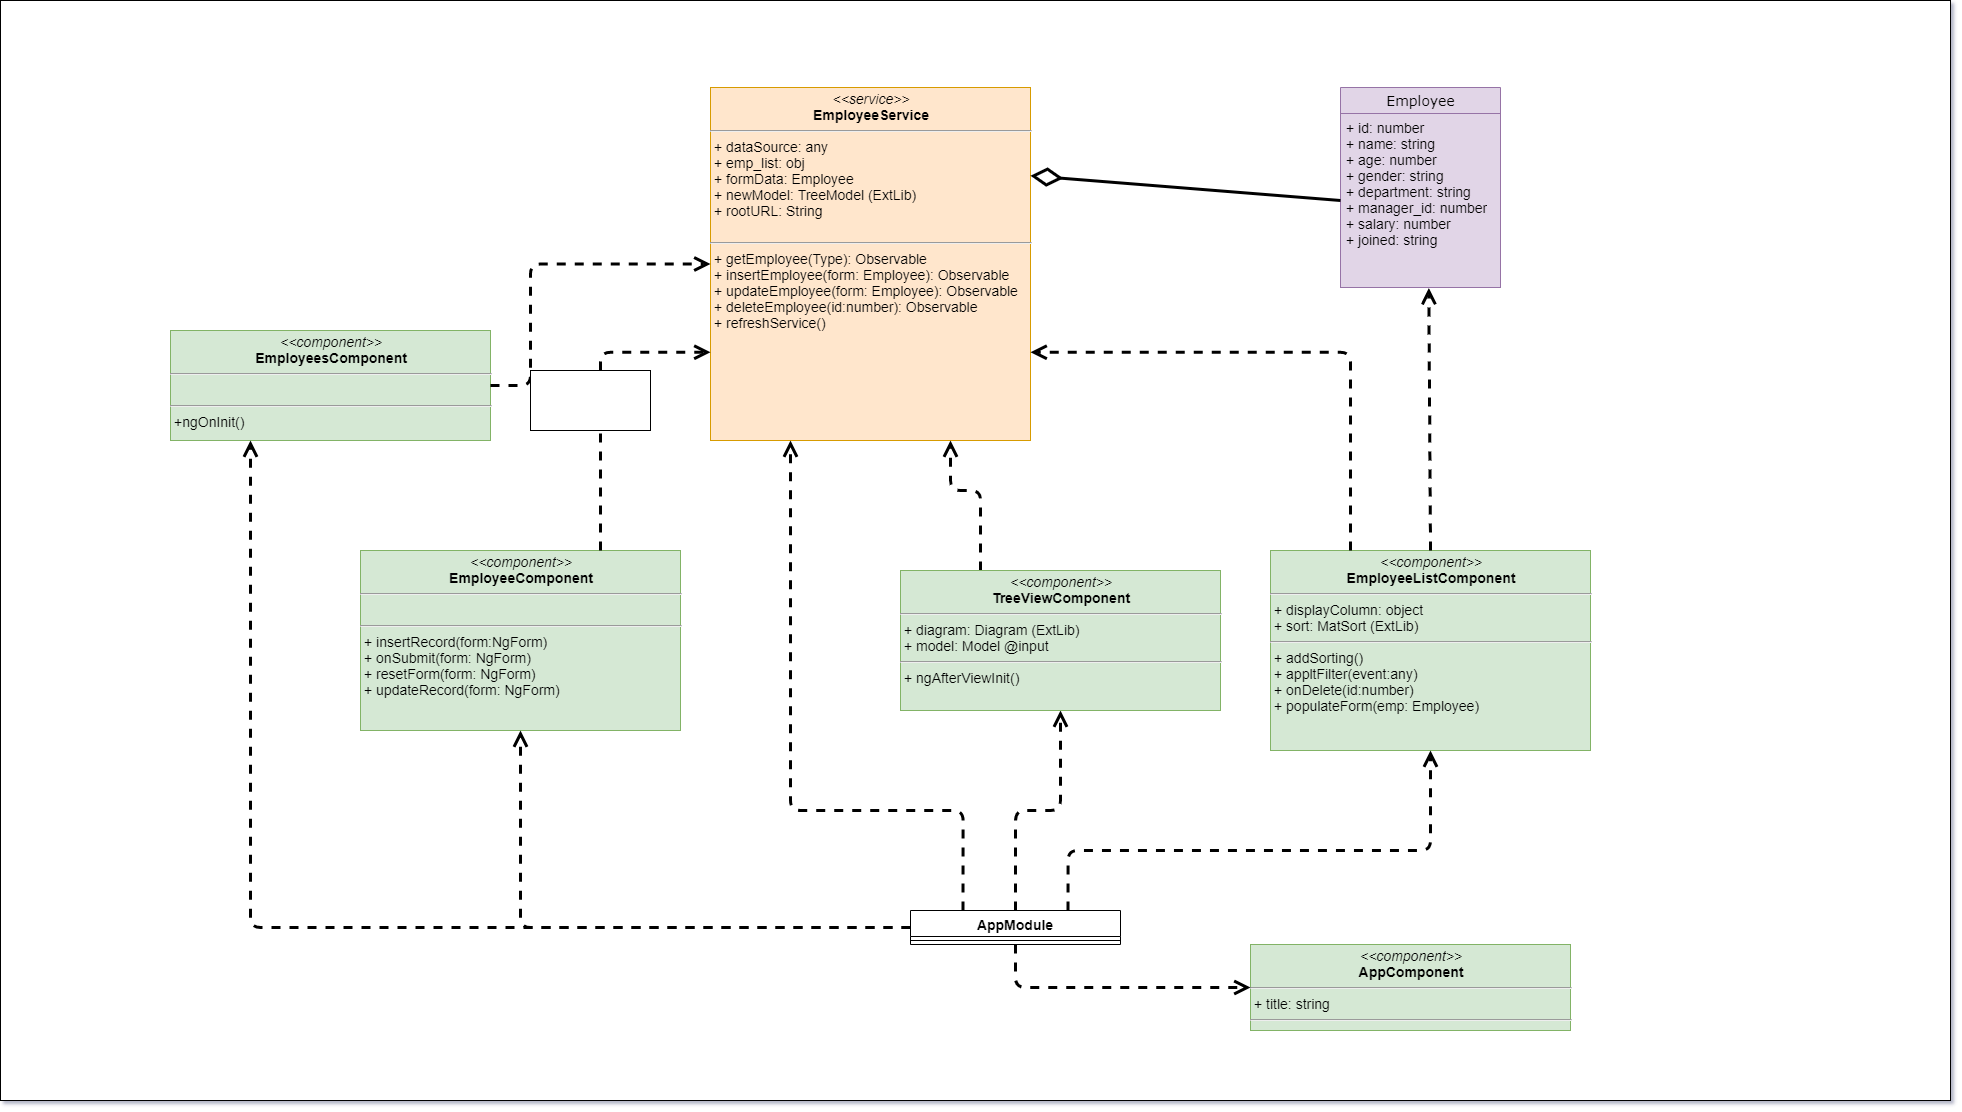

The diagram above was exported from draw.io. Its source (the exported page's mxGraphModel, read from the mxfile embedded in the PNG):
<mxGraphModel dx="3694" dy="1608" grid="1" gridSize="10" guides="1" tooltips="1" connect="1" arrows="1" fold="1" page="1" pageScale="1" pageWidth="850" pageHeight="1100" background="#ffffff" math="0" shadow="0">
  <root>
    <mxCell id="0" />
    <mxCell id="1" parent="0" />
    <mxCell id="uAojLHpwi5YyZHfA9E-h-33" value="" style="rounded=0;whiteSpace=wrap;html=1;fontSize=14;" vertex="1" parent="1">
      <mxGeometry x="-610" y="20" width="1950" height="1100" as="geometry" />
    </mxCell>
    <mxCell id="5d2195bd80daf111-18" value="&lt;p style=&quot;margin: 4px 0px 0px; text-align: center; font-size: 14px;&quot;&gt;&lt;i style=&quot;font-size: 14px;&quot;&gt;&amp;lt;&amp;lt;service&amp;gt;&amp;gt;&lt;/i&gt;&lt;br style=&quot;font-size: 14px;&quot;&gt;&lt;b style=&quot;font-size: 14px;&quot;&gt;EmployeeService&lt;/b&gt;&lt;/p&gt;&lt;hr style=&quot;font-size: 14px;&quot;&gt;&lt;p style=&quot;margin: 0px 0px 0px 4px; font-size: 14px;&quot;&gt;+ dataSource: any&lt;br style=&quot;font-size: 14px;&quot;&gt;+ emp_list: obj&lt;/p&gt;&lt;p style=&quot;margin: 0px 0px 0px 4px; font-size: 14px;&quot;&gt;+ formData: Employee&lt;/p&gt;&lt;p style=&quot;margin: 0px 0px 0px 4px; font-size: 14px;&quot;&gt;+ newModel: TreeModel (ExtLib)&lt;br style=&quot;font-size: 14px;&quot;&gt;+ rootURL: String&lt;br style=&quot;font-size: 14px;&quot;&gt;&lt;/p&gt;&lt;p style=&quot;margin: 0px 0px 0px 4px; font-size: 14px;&quot;&gt;&lt;br style=&quot;font-size: 14px;&quot;&gt;&lt;/p&gt;&lt;hr style=&quot;font-size: 14px;&quot;&gt;&lt;p style=&quot;margin: 0px 0px 0px 4px; font-size: 14px;&quot;&gt;+ getEmployee(Type): Observable&lt;br style=&quot;font-size: 14px;&quot;&gt;+ insertEmployee(form: Employee): Observable&lt;/p&gt;&lt;p style=&quot;margin: 0px 0px 0px 4px; font-size: 14px;&quot;&gt;+ updateEmployee(form: Employee): Observable&lt;br style=&quot;font-size: 14px;&quot;&gt;&lt;/p&gt;&lt;p style=&quot;margin: 0px 0px 0px 4px; font-size: 14px;&quot;&gt;+ deleteEmployee(id:number): Observable&lt;br style=&quot;font-size: 14px;&quot;&gt;&lt;/p&gt;&lt;p style=&quot;margin: 0px 0px 0px 4px; font-size: 14px;&quot;&gt;+ refreshService()&lt;/p&gt;&lt;p style=&quot;margin: 0px 0px 0px 4px; font-size: 14px;&quot;&gt;&lt;br style=&quot;font-size: 14px;&quot;&gt;&lt;/p&gt;" style="verticalAlign=top;align=left;overflow=fill;fontSize=14;fontFamily=Helvetica;html=1;rounded=0;shadow=0;comic=0;labelBackgroundColor=none;strokeWidth=1;fillColor=#ffe6cc;strokeColor=#d79b00;" parent="1" vertex="1">
      <mxGeometry x="100" y="107" width="320" height="353" as="geometry" />
    </mxCell>
    <mxCell id="uAojLHpwi5YyZHfA9E-h-4" value="&lt;p style=&quot;margin: 4px 0px 0px; text-align: center; font-size: 14px;&quot;&gt;&lt;i style=&quot;font-size: 14px;&quot;&gt;&amp;lt;&amp;lt;component&amp;gt;&amp;gt;&lt;/i&gt;&lt;br style=&quot;font-size: 14px;&quot;&gt;&lt;b style=&quot;font-size: 14px;&quot;&gt;EmployeeComponent&lt;/b&gt;&lt;/p&gt;&lt;hr style=&quot;font-size: 14px;&quot;&gt;&lt;p style=&quot;margin: 0px 0px 0px 4px; font-size: 14px;&quot;&gt;&lt;br style=&quot;font-size: 14px;&quot;&gt;&lt;/p&gt;&lt;hr style=&quot;font-size: 14px;&quot;&gt;&lt;p style=&quot;margin: 0px 0px 0px 4px; font-size: 14px;&quot;&gt;+ insertRecord(form:NgForm)&lt;br style=&quot;font-size: 14px;&quot;&gt;+ onSubmit(form: NgForm)&lt;/p&gt;&lt;p style=&quot;margin: 0px 0px 0px 4px; font-size: 14px;&quot;&gt;+ resetForm(form: NgForm)&lt;br style=&quot;font-size: 14px;&quot;&gt;&lt;/p&gt;&lt;p style=&quot;margin: 0px 0px 0px 4px; font-size: 14px;&quot;&gt;+ updateRecord(form: NgForm)&lt;/p&gt;" style="verticalAlign=top;align=left;overflow=fill;fontSize=14;fontFamily=Helvetica;html=1;rounded=0;shadow=0;comic=0;labelBackgroundColor=none;strokeWidth=1;fillColor=#d5e8d4;strokeColor=#82b366;" vertex="1" parent="1">
      <mxGeometry x="-250" y="570" width="320" height="180" as="geometry" />
    </mxCell>
    <mxCell id="uAojLHpwi5YyZHfA9E-h-5" value="&lt;p style=&quot;margin: 4px 0px 0px; text-align: center; font-size: 14px;&quot;&gt;&lt;i style=&quot;font-size: 14px;&quot;&gt;&amp;lt;&amp;lt;component&amp;gt;&amp;gt;&lt;/i&gt;&lt;br style=&quot;font-size: 14px;&quot;&gt;&lt;b style=&quot;font-size: 14px;&quot;&gt;TreeViewComponent&lt;/b&gt;&lt;/p&gt;&lt;hr style=&quot;font-size: 14px;&quot;&gt;&lt;p style=&quot;margin: 0px 0px 0px 4px; font-size: 14px;&quot;&gt;+ diagram: Diagram&amp;nbsp;(ExtLib)&lt;/p&gt;&lt;p style=&quot;margin: 0px 0px 0px 4px; font-size: 14px;&quot;&gt;+ model: Model @input&lt;/p&gt;&lt;hr style=&quot;font-size: 14px;&quot;&gt;&lt;p style=&quot;margin: 0px 0px 0px 4px; font-size: 14px;&quot;&gt;+ ngAfterViewInit()&lt;/p&gt;" style="verticalAlign=top;align=left;overflow=fill;fontSize=14;fontFamily=Helvetica;html=1;rounded=0;shadow=0;comic=0;labelBackgroundColor=none;strokeWidth=1;fillColor=#d5e8d4;strokeColor=#82b366;" vertex="1" parent="1">
      <mxGeometry x="290" y="590" width="320" height="140" as="geometry" />
    </mxCell>
    <mxCell id="uAojLHpwi5YyZHfA9E-h-6" value="&lt;p style=&quot;margin: 4px 0px 0px; text-align: center; font-size: 14px;&quot;&gt;&lt;i style=&quot;font-size: 14px;&quot;&gt;&amp;lt;&amp;lt;component&amp;gt;&amp;gt;&lt;/i&gt;&lt;br style=&quot;font-size: 14px;&quot;&gt;&lt;b style=&quot;font-size: 14px;&quot;&gt;EmployeeListComponent&lt;/b&gt;&lt;/p&gt;&lt;hr style=&quot;font-size: 14px;&quot;&gt;&lt;p style=&quot;margin: 0px 0px 0px 4px; font-size: 14px;&quot;&gt;+ displayColumn: object&lt;/p&gt;&lt;p style=&quot;margin: 0px 0px 0px 4px; font-size: 14px;&quot;&gt;+ sort: MatSort (ExtLib)&lt;/p&gt;&lt;hr style=&quot;font-size: 14px;&quot;&gt;&lt;p style=&quot;margin: 0px 0px 0px 4px; font-size: 14px;&quot;&gt;+ addSorting()&lt;/p&gt;&lt;p style=&quot;margin: 0px 0px 0px 4px; font-size: 14px;&quot;&gt;+ appltFilter(event:any)&lt;/p&gt;&lt;p style=&quot;margin: 0px 0px 0px 4px; font-size: 14px;&quot;&gt;+ onDelete(id:number)&lt;/p&gt;&lt;p style=&quot;margin: 0px 0px 0px 4px; font-size: 14px;&quot;&gt;+ populateForm(emp: Employee)&lt;/p&gt;" style="verticalAlign=top;align=left;overflow=fill;fontSize=14;fontFamily=Helvetica;html=1;rounded=0;shadow=0;comic=0;labelBackgroundColor=none;strokeWidth=1;fillColor=#d5e8d4;strokeColor=#82b366;" vertex="1" parent="1">
      <mxGeometry x="660" y="570" width="320" height="200" as="geometry" />
    </mxCell>
    <mxCell id="uAojLHpwi5YyZHfA9E-h-7" style="edgeStyle=orthogonalEdgeStyle;rounded=1;html=1;dashed=1;labelBackgroundColor=none;startFill=0;endArrow=open;endFill=0;endSize=10;fontFamily=Verdana;fontSize=14;entryX=0.552;entryY=1.003;entryDx=0;entryDy=0;entryPerimeter=0;strokeWidth=3;exitX=0.5;exitY=0;exitDx=0;exitDy=0;" edge="1" parent="1" source="uAojLHpwi5YyZHfA9E-h-6" target="17acba5748e5396b-31">
      <mxGeometry relative="1" as="geometry">
        <Array as="points">
          <mxPoint x="818" y="570" />
        </Array>
        <mxPoint x="730" y="500" as="sourcePoint" />
        <mxPoint x="630" y="440" as="targetPoint" />
      </mxGeometry>
    </mxCell>
    <mxCell id="uAojLHpwi5YyZHfA9E-h-9" value="AppModule" style="swimlane;fontStyle=1;align=center;verticalAlign=top;childLayout=stackLayout;horizontal=1;startSize=26;horizontalStack=0;resizeParent=1;resizeParentMax=0;resizeLast=0;collapsible=1;marginBottom=0;fontSize=14;" vertex="1" parent="1">
      <mxGeometry x="300" y="930" width="210" height="34" as="geometry">
        <mxRectangle x="80" y="850" width="100" height="26" as="alternateBounds" />
      </mxGeometry>
    </mxCell>
    <mxCell id="uAojLHpwi5YyZHfA9E-h-11" value="" style="line;strokeWidth=1;fillColor=none;align=left;verticalAlign=middle;spacingTop=-1;spacingLeft=3;spacingRight=3;rotatable=0;labelPosition=right;points=[];portConstraint=eastwest;fontSize=14;" vertex="1" parent="uAojLHpwi5YyZHfA9E-h-9">
      <mxGeometry y="26" width="210" height="8" as="geometry" />
    </mxCell>
    <mxCell id="uAojLHpwi5YyZHfA9E-h-13" style="edgeStyle=orthogonalEdgeStyle;rounded=1;html=1;exitX=0.75;exitY=0;dashed=1;labelBackgroundColor=none;startFill=0;endArrow=open;endFill=0;endSize=10;fontFamily=Verdana;fontSize=14;exitDx=0;exitDy=0;entryX=0.5;entryY=1;entryDx=0;entryDy=0;strokeWidth=3;" edge="1" parent="1" source="uAojLHpwi5YyZHfA9E-h-9" target="uAojLHpwi5YyZHfA9E-h-6">
      <mxGeometry relative="1" as="geometry">
        <Array as="points">
          <mxPoint x="458" y="870" />
          <mxPoint x="820" y="870" />
        </Array>
        <mxPoint x="370" y="870" as="sourcePoint" />
        <mxPoint x="338.32000000000016" y="582.5219999999999" as="targetPoint" />
      </mxGeometry>
    </mxCell>
    <mxCell id="uAojLHpwi5YyZHfA9E-h-14" style="edgeStyle=orthogonalEdgeStyle;rounded=1;html=1;exitX=0.5;exitY=0;dashed=1;labelBackgroundColor=none;startFill=0;endArrow=open;endFill=0;endSize=10;fontFamily=Verdana;fontSize=14;exitDx=0;exitDy=0;entryX=0.5;entryY=1;entryDx=0;entryDy=0;strokeWidth=3;" edge="1" parent="1" source="uAojLHpwi5YyZHfA9E-h-9" target="uAojLHpwi5YyZHfA9E-h-5">
      <mxGeometry relative="1" as="geometry">
        <Array as="points" />
        <mxPoint x="280" y="880" as="sourcePoint" />
        <mxPoint x="248.32000000000016" y="592.5219999999999" as="targetPoint" />
      </mxGeometry>
    </mxCell>
    <mxCell id="uAojLHpwi5YyZHfA9E-h-15" style="edgeStyle=orthogonalEdgeStyle;rounded=1;html=1;exitX=0;exitY=0.5;dashed=1;labelBackgroundColor=none;startFill=0;endArrow=open;endFill=0;endSize=10;fontFamily=Verdana;fontSize=14;exitDx=0;exitDy=0;entryX=0.5;entryY=1;entryDx=0;entryDy=0;strokeWidth=3;" edge="1" parent="1" source="uAojLHpwi5YyZHfA9E-h-9" target="uAojLHpwi5YyZHfA9E-h-4">
      <mxGeometry relative="1" as="geometry">
        <Array as="points" />
        <mxPoint x="389.99999999999955" y="940" as="sourcePoint" />
        <mxPoint x="389.99999999999955" y="720" as="targetPoint" />
      </mxGeometry>
    </mxCell>
    <mxCell id="uAojLHpwi5YyZHfA9E-h-16" style="edgeStyle=orthogonalEdgeStyle;rounded=1;html=1;exitX=0.25;exitY=0;dashed=1;labelBackgroundColor=none;startFill=0;endArrow=open;endFill=0;endSize=10;fontFamily=Verdana;fontSize=14;exitDx=0;exitDy=0;entryX=0.25;entryY=1;entryDx=0;entryDy=0;strokeWidth=3;" edge="1" parent="1" source="uAojLHpwi5YyZHfA9E-h-9" target="5d2195bd80daf111-18">
      <mxGeometry relative="1" as="geometry">
        <Array as="points">
          <mxPoint x="353" y="830" />
          <mxPoint x="180" y="830" />
        </Array>
        <mxPoint x="309.99999999999955" y="957" as="sourcePoint" />
        <mxPoint x="-79.99999999999955" y="760" as="targetPoint" />
      </mxGeometry>
    </mxCell>
    <mxCell id="17acba5748e5396b-30" value="Employee" style="swimlane;html=1;fontStyle=0;childLayout=stackLayout;horizontal=1;startSize=26;fillColor=#e1d5e7;horizontalStack=0;resizeParent=1;resizeLast=0;collapsible=1;marginBottom=0;swimlaneFillColor=#ffffff;rounded=0;shadow=0;comic=0;labelBackgroundColor=none;strokeWidth=1;fontFamily=Verdana;fontSize=14;align=center;strokeColor=#9673a6;" parent="1" vertex="1">
      <mxGeometry x="730" y="107" width="160" height="200" as="geometry" />
    </mxCell>
    <mxCell id="17acba5748e5396b-31" value="&lt;span style=&quot;font-size: 14px;&quot;&gt;+ id: number&lt;br style=&quot;font-size: 14px;&quot;&gt;&lt;/span&gt;&lt;span style=&quot;font-size: 14px;&quot;&gt;+ name: string&lt;/span&gt;&lt;span style=&quot;font-size: 14px;&quot;&gt;&lt;br style=&quot;font-size: 14px;&quot;&gt;&lt;/span&gt;&lt;div style=&quot;font-size: 14px;&quot;&gt;+ age: number&lt;/div&gt;&lt;div style=&quot;font-size: 14px;&quot;&gt;&lt;span style=&quot;font-size: 14px;&quot;&gt;+ gender: string&lt;/span&gt;&lt;/div&gt;&lt;div style=&quot;font-size: 14px;&quot;&gt;+ department: string&lt;/div&gt;&lt;div style=&quot;font-size: 14px;&quot;&gt;+ manager_id: number&lt;/div&gt;&lt;div style=&quot;font-size: 14px;&quot;&gt;+ salary: number&lt;/div&gt;&lt;div style=&quot;font-size: 14px;&quot;&gt;+&amp;nbsp;&lt;span style=&quot;font-size: 14px;&quot;&gt;joined: string&lt;/span&gt;&lt;/div&gt;" style="text;html=1;strokeColor=#9673a6;fillColor=#e1d5e7;align=left;verticalAlign=top;spacingLeft=4;spacingRight=4;whiteSpace=wrap;overflow=hidden;rotatable=0;points=[[0,0.5],[1,0.5]];portConstraint=eastwest;fontSize=14;" parent="17acba5748e5396b-30" vertex="1">
      <mxGeometry y="26" width="160" height="174" as="geometry" />
    </mxCell>
    <mxCell id="uAojLHpwi5YyZHfA9E-h-17" value="" style="endArrow=diamondThin;endFill=0;endSize=24;html=1;fontSize=14;exitX=0;exitY=0.5;exitDx=0;exitDy=0;entryX=1;entryY=0.25;entryDx=0;entryDy=0;strokeWidth=3;" edge="1" parent="1" source="17acba5748e5396b-31" target="5d2195bd80daf111-18">
      <mxGeometry width="160" relative="1" as="geometry">
        <mxPoint x="210" y="480" as="sourcePoint" />
        <mxPoint x="370" y="480" as="targetPoint" />
      </mxGeometry>
    </mxCell>
    <mxCell id="uAojLHpwi5YyZHfA9E-h-18" value="&lt;p style=&quot;margin: 4px 0px 0px; text-align: center; font-size: 14px;&quot;&gt;&lt;i style=&quot;font-size: 14px;&quot;&gt;&amp;lt;&amp;lt;component&amp;gt;&amp;gt;&lt;/i&gt;&lt;br style=&quot;font-size: 14px;&quot;&gt;&lt;b style=&quot;font-size: 14px;&quot;&gt;EmployeesComponent&lt;/b&gt;&lt;/p&gt;&lt;hr style=&quot;font-size: 14px;&quot;&gt;&lt;p style=&quot;margin: 0px 0px 0px 4px; font-size: 14px;&quot;&gt;&lt;br style=&quot;font-size: 14px;&quot;&gt;&lt;/p&gt;&lt;hr style=&quot;font-size: 14px;&quot;&gt;&lt;p style=&quot;margin: 0px 0px 0px 4px; font-size: 14px;&quot;&gt;+ngOnInit()&lt;/p&gt;" style="verticalAlign=top;align=left;overflow=fill;fontSize=14;fontFamily=Helvetica;html=1;rounded=0;shadow=0;comic=0;labelBackgroundColor=none;strokeWidth=1;fillColor=#d5e8d4;strokeColor=#82b366;" vertex="1" parent="1">
      <mxGeometry x="-440" y="350" width="320" height="110" as="geometry" />
    </mxCell>
    <mxCell id="uAojLHpwi5YyZHfA9E-h-19" style="edgeStyle=orthogonalEdgeStyle;rounded=1;html=1;dashed=1;labelBackgroundColor=none;startFill=0;endArrow=open;endFill=0;endSize=10;fontFamily=Verdana;fontSize=14;entryX=0.25;entryY=1;entryDx=0;entryDy=0;exitX=0;exitY=0.5;exitDx=0;exitDy=0;strokeWidth=3;" edge="1" parent="1" source="uAojLHpwi5YyZHfA9E-h-9" target="uAojLHpwi5YyZHfA9E-h-18">
      <mxGeometry relative="1" as="geometry">
        <Array as="points" />
        <mxPoint x="300" y="950" as="sourcePoint" />
        <mxPoint x="-79.99999999999955" y="760" as="targetPoint" />
      </mxGeometry>
    </mxCell>
    <mxCell id="uAojLHpwi5YyZHfA9E-h-20" style="edgeStyle=orthogonalEdgeStyle;rounded=1;html=1;exitX=1;exitY=0.5;dashed=1;labelBackgroundColor=none;startFill=0;endArrow=open;endFill=0;endSize=10;fontFamily=Verdana;fontSize=14;exitDx=0;exitDy=0;entryX=0;entryY=0.5;entryDx=0;entryDy=0;strokeWidth=3;" edge="1" parent="1" source="uAojLHpwi5YyZHfA9E-h-18" target="5d2195bd80daf111-18">
      <mxGeometry relative="1" as="geometry">
        <Array as="points">
          <mxPoint x="-80" y="405" />
          <mxPoint x="-80" y="284" />
        </Array>
        <mxPoint x="349.99999999999955" y="940" as="sourcePoint" />
        <mxPoint x="189.99999999999955" y="470" as="targetPoint" />
      </mxGeometry>
    </mxCell>
    <mxCell id="uAojLHpwi5YyZHfA9E-h-21" value="&lt;p style=&quot;margin: 4px 0px 0px; text-align: center; font-size: 14px;&quot;&gt;&lt;i style=&quot;font-size: 14px;&quot;&gt;&amp;lt;&amp;lt;component&amp;gt;&amp;gt;&lt;/i&gt;&lt;br style=&quot;font-size: 14px;&quot;&gt;&lt;b style=&quot;font-size: 14px;&quot;&gt;AppComponent&lt;/b&gt;&lt;/p&gt;&lt;hr style=&quot;font-size: 14px;&quot;&gt;&lt;p style=&quot;margin: 0px 0px 0px 4px; font-size: 14px;&quot;&gt;+ title: string&lt;/p&gt;&lt;hr style=&quot;font-size: 14px;&quot;&gt;&lt;p style=&quot;margin: 0px 0px 0px 4px; font-size: 14px;&quot;&gt;&lt;br style=&quot;font-size: 14px;&quot;&gt;&lt;/p&gt;" style="verticalAlign=top;align=left;overflow=fill;fontSize=14;fontFamily=Helvetica;html=1;rounded=0;shadow=0;comic=0;labelBackgroundColor=none;strokeWidth=1;fillColor=#d5e8d4;strokeColor=#82b366;" vertex="1" parent="1">
      <mxGeometry x="640" y="964" width="320" height="86" as="geometry" />
    </mxCell>
    <mxCell id="uAojLHpwi5YyZHfA9E-h-22" style="edgeStyle=orthogonalEdgeStyle;rounded=1;html=1;dashed=1;labelBackgroundColor=none;startFill=0;endArrow=open;endFill=0;endSize=10;fontFamily=Verdana;fontSize=14;entryX=0;entryY=0.5;entryDx=0;entryDy=0;exitX=0.5;exitY=1;exitDx=0;exitDy=0;strokeWidth=3;" edge="1" parent="1" source="uAojLHpwi5YyZHfA9E-h-9" target="uAojLHpwi5YyZHfA9E-h-21">
      <mxGeometry relative="1" as="geometry">
        <Array as="points">
          <mxPoint x="405" y="1007" />
        </Array>
        <mxPoint x="360" y="1010" as="sourcePoint" />
        <mxPoint x="389.99999999999955" y="720" as="targetPoint" />
      </mxGeometry>
    </mxCell>
    <mxCell id="uAojLHpwi5YyZHfA9E-h-24" style="edgeStyle=orthogonalEdgeStyle;rounded=1;html=1;exitX=0.75;exitY=0;dashed=1;labelBackgroundColor=none;startFill=0;endArrow=open;endFill=0;endSize=10;fontFamily=Verdana;fontSize=14;exitDx=0;exitDy=0;entryX=0;entryY=0.75;entryDx=0;entryDy=0;strokeWidth=3;" edge="1" parent="1" source="uAojLHpwi5YyZHfA9E-h-4" target="5d2195bd80daf111-18">
      <mxGeometry relative="1" as="geometry">
        <Array as="points">
          <mxPoint x="-10" y="372" />
        </Array>
        <mxPoint x="-110" y="415" as="sourcePoint" />
        <mxPoint x="110" y="293.5" as="targetPoint" />
      </mxGeometry>
    </mxCell>
    <mxCell id="uAojLHpwi5YyZHfA9E-h-28" style="edgeStyle=orthogonalEdgeStyle;rounded=1;html=1;exitX=0.25;exitY=0;dashed=1;labelBackgroundColor=none;startFill=0;endArrow=open;endFill=0;endSize=10;fontFamily=Verdana;fontSize=14;exitDx=0;exitDy=0;strokeWidth=3;entryX=0.75;entryY=1;entryDx=0;entryDy=0;" edge="1" parent="1" source="uAojLHpwi5YyZHfA9E-h-5" target="5d2195bd80daf111-18">
      <mxGeometry relative="1" as="geometry">
        <Array as="points">
          <mxPoint x="370" y="510" />
          <mxPoint x="340" y="510" />
        </Array>
        <mxPoint y="580" as="sourcePoint" />
        <mxPoint x="350" y="520" as="targetPoint" />
      </mxGeometry>
    </mxCell>
    <mxCell id="uAojLHpwi5YyZHfA9E-h-29" style="edgeStyle=orthogonalEdgeStyle;rounded=1;html=1;exitX=0.25;exitY=0;dashed=1;labelBackgroundColor=none;startFill=0;endArrow=open;endFill=0;endSize=10;fontFamily=Verdana;fontSize=14;exitDx=0;exitDy=0;strokeWidth=3;entryX=1;entryY=0.75;entryDx=0;entryDy=0;" edge="1" parent="1" source="uAojLHpwi5YyZHfA9E-h-6" target="5d2195bd80daf111-18">
      <mxGeometry relative="1" as="geometry">
        <Array as="points">
          <mxPoint x="740" y="372" />
        </Array>
        <mxPoint x="310" y="580" as="sourcePoint" />
        <mxPoint x="270" y="470" as="targetPoint" />
      </mxGeometry>
    </mxCell>
    <mxCell id="uAojLHpwi5YyZHfA9E-h-30" value="&lt;p style=&quot;margin: 4px 0px 0px; text-align: center; font-size: 14px;&quot;&gt;&lt;i style=&quot;font-size: 14px;&quot;&gt;&amp;lt;&amp;lt;component&amp;gt;&amp;gt;&lt;/i&gt;&lt;br style=&quot;font-size: 14px;&quot;&gt;&lt;b style=&quot;font-size: 14px;&quot;&gt;TreeViewComponent&lt;/b&gt;&lt;/p&gt;&lt;hr style=&quot;font-size: 14px;&quot;&gt;&lt;p style=&quot;margin: 0px 0px 0px 4px; font-size: 14px;&quot;&gt;+ diagram: Diagram&amp;nbsp;(ExtLib)&lt;/p&gt;&lt;p style=&quot;margin: 0px 0px 0px 4px; font-size: 14px;&quot;&gt;+ model: Model @input&lt;/p&gt;&lt;hr style=&quot;font-size: 14px;&quot;&gt;&lt;p style=&quot;margin: 0px 0px 0px 4px; font-size: 14px;&quot;&gt;+ ngAfterViewInit()&lt;/p&gt;" style="verticalAlign=top;align=left;overflow=fill;fontSize=14;fontFamily=Helvetica;html=1;rounded=0;shadow=0;comic=0;labelBackgroundColor=none;strokeWidth=1;fillColor=#d5e8d4;strokeColor=#82b366;" vertex="1" parent="1">
      <mxGeometry x="290" y="590" width="320" height="140" as="geometry" />
    </mxCell>
    <mxCell id="uAojLHpwi5YyZHfA9E-h-31" value="" style="rounded=0;whiteSpace=wrap;html=1;fontSize=14;" vertex="1" parent="1">
      <mxGeometry x="-80" y="390" width="120" height="60" as="geometry" />
    </mxCell>
    <mxCell id="uAojLHpwi5YyZHfA9E-h-32" value="" style="rounded=0;whiteSpace=wrap;html=1;fontSize=14;" vertex="1" parent="1">
      <mxGeometry x="-80" y="390" width="120" height="60" as="geometry" />
    </mxCell>
  </root>
</mxGraphModel>